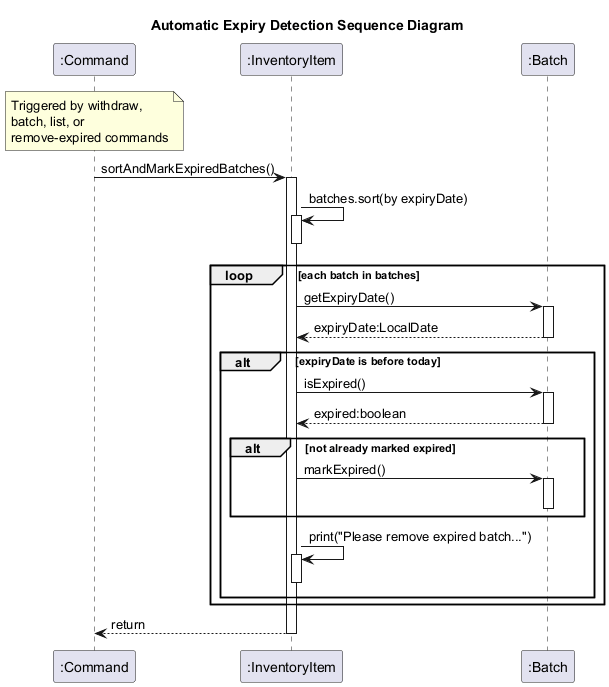

The diagram above was rendered by PlantUML. Its source (embedded in the PNG):
@startuml
title Automatic Expiry Detection Sequence Diagram

participant ":Command" as Cmd
participant ":InventoryItem" as Item
participant ":Batch" as Batch

note over Cmd : Triggered by withdraw,\nbatch, list, or\nremove-expired commands

Cmd -> Item : sortAndMarkExpiredBatches()
activate Item

Item -> Item : batches.sort(by expiryDate)
activate Item
deactivate Item

loop each batch in batches
    Item -> Batch : getExpiryDate()
    activate Batch
    Batch --> Item : expiryDate:LocalDate
    deactivate Batch

    alt expiryDate is before today
        Item -> Batch : isExpired()
        activate Batch
        Batch --> Item : expired:boolean
        deactivate Batch

        alt not already marked expired
            Item -> Batch : markExpired()
            activate Batch
            deactivate Batch
        end

        Item -> Item : print("Please remove expired batch...")
        activate Item
        deactivate Item
    end
end

Item --> Cmd : return
deactivate Item

@enduml